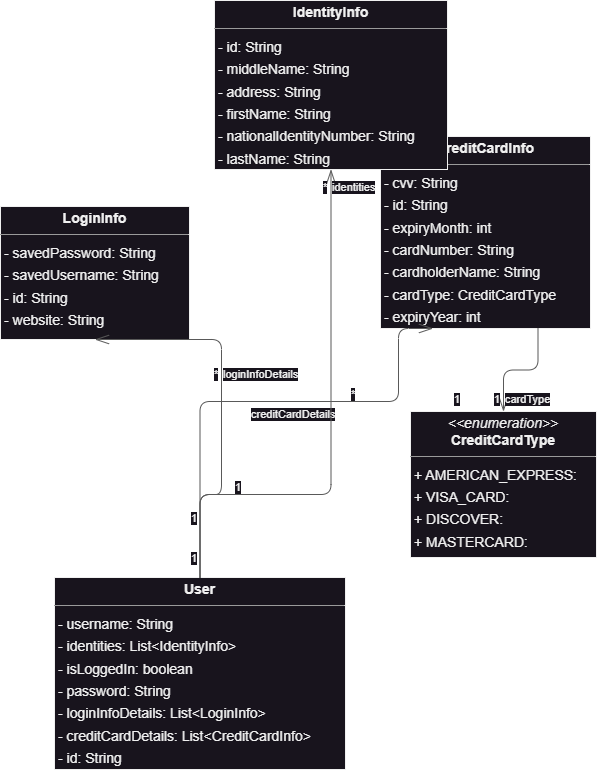

The diagram above was exported from draw.io. Its source (the exported page's mxGraphModel, read from the mxfile embedded in the PNG):
<mxGraphModel dx="1181" dy="898" grid="1" gridSize="10" guides="1" tooltips="1" connect="1" arrows="1" fold="1" page="0" pageScale="1" pageWidth="850" pageHeight="1100" background="none" math="0" shadow="0">
  <root>
    <mxCell id="0" />
    <mxCell id="1" parent="0" />
    <mxCell id="node1" value="&lt;p style=&quot;margin:0px;margin-top:4px;text-align:center;&quot;&gt;&lt;b&gt;CreditCardInfo&lt;/b&gt;&lt;/p&gt;&lt;hr size=&quot;1&quot;/&gt;&lt;p style=&quot;margin:0 0 0 4px;line-height:1.6;&quot;&gt;- cvv: String&lt;br/&gt;- id: String&lt;br/&gt;- expiryMonth: int&lt;br/&gt;- cardNumber: String&lt;br/&gt;- cardholderName: String&lt;br/&gt;- cardType: CreditCardType&lt;br/&gt;- expiryYear: int&lt;/p&gt;" style="verticalAlign=top;align=left;overflow=fill;fontSize=14;fontFamily=Helvetica;html=1;rounded=0;shadow=0;comic=0;labelBackgroundColor=none;strokeWidth=1;" parent="1" vertex="1">
      <mxGeometry x="180" y="-100" width="210" height="192" as="geometry" />
    </mxCell>
    <mxCell id="node0" value="&lt;p style=&quot;margin:0px;margin-top:4px;text-align:center;&quot;&gt;&lt;i&gt;&amp;lt;&amp;lt;enumeration&amp;gt;&amp;gt;&lt;/i&gt;&lt;br/&gt;&lt;b&gt;CreditCardType&lt;/b&gt;&lt;/p&gt;&lt;hr size=&quot;1&quot;/&gt;&lt;p style=&quot;margin:0 0 0 4px;line-height:1.6;&quot;&gt;+ AMERICAN_EXPRESS: &lt;br/&gt;+ VISA_CARD: &lt;br/&gt;+ DISCOVER: &lt;br/&gt;+ MASTERCARD: &lt;br/&gt;- message: String&lt;/p&gt;" style="verticalAlign=top;align=left;overflow=fill;fontSize=14;fontFamily=Helvetica;html=1;rounded=0;shadow=0;comic=0;labelBackgroundColor=none;strokeWidth=1;" parent="1" vertex="1">
      <mxGeometry x="210" y="175" width="186" height="146" as="geometry" />
    </mxCell>
    <mxCell id="node3" value="&lt;p style=&quot;margin:0px;margin-top:4px;text-align:center;&quot;&gt;&lt;b&gt;IdentityInfo&lt;/b&gt;&lt;/p&gt;&lt;hr size=&quot;1&quot;/&gt;&lt;p style=&quot;margin:0 0 0 4px;line-height:1.6;&quot;&gt;- id: String&lt;br/&gt;- middleName: String&lt;br/&gt;- address: String&lt;br/&gt;- firstName: String&lt;br/&gt;- nationalIdentityNumber: String&lt;br/&gt;- lastName: String&lt;/p&gt;" style="verticalAlign=top;align=left;overflow=fill;fontSize=14;fontFamily=Helvetica;html=1;rounded=0;shadow=0;comic=0;labelBackgroundColor=none;strokeWidth=1;" parent="1" vertex="1">
      <mxGeometry x="14" y="-236" width="233" height="169" as="geometry" />
    </mxCell>
    <mxCell id="node4" value="&lt;p style=&quot;margin:0px;margin-top:4px;text-align:center;&quot;&gt;&lt;b&gt;LoginInfo&lt;/b&gt;&lt;/p&gt;&lt;hr size=&quot;1&quot;/&gt;&lt;p style=&quot;margin:0 0 0 4px;line-height:1.6;&quot;&gt;- savedPassword: String&lt;br/&gt;- savedUsername: String&lt;br/&gt;- id: String&lt;br/&gt;- website: String&lt;/p&gt;" style="verticalAlign=top;align=left;overflow=fill;fontSize=14;fontFamily=Helvetica;html=1;rounded=0;shadow=0;comic=0;labelBackgroundColor=none;strokeWidth=1;" parent="1" vertex="1">
      <mxGeometry x="-200" y="-30" width="189" height="133" as="geometry" />
    </mxCell>
    <mxCell id="node2" value="&lt;p style=&quot;margin:0px;margin-top:4px;text-align:center;&quot;&gt;&lt;b&gt;User&lt;/b&gt;&lt;/p&gt;&lt;hr size=&quot;1&quot;/&gt;&lt;p style=&quot;margin:0 0 0 4px;line-height:1.6;&quot;&gt;- username: String&lt;br/&gt;- identities: List&amp;lt;IdentityInfo&amp;gt;&lt;br/&gt;- isLoggedIn: boolean&lt;br/&gt;- password: String&lt;br/&gt;- loginInfoDetails: List&amp;lt;LoginInfo&amp;gt;&lt;br/&gt;- creditCardDetails: List&amp;lt;CreditCardInfo&amp;gt;&lt;br/&gt;- id: String&lt;/p&gt;" style="verticalAlign=top;align=left;overflow=fill;fontSize=14;fontFamily=Helvetica;html=1;rounded=0;shadow=0;comic=0;labelBackgroundColor=none;strokeWidth=1;" parent="1" vertex="1">
      <mxGeometry x="-146" y="341" width="291" height="192" as="geometry" />
    </mxCell>
    <mxCell id="edge3" value="" style="html=1;rounded=1;edgeStyle=orthogonalEdgeStyle;dashed=0;startArrow=diamondThinstartSize=12;endArrow=openThin;endSize=12;strokeColor=#595959;exitX=0.750;exitY=1.000;exitDx=0;exitDy=0;entryX=0.500;entryY=0.000;entryDx=0;entryDy=0;" parent="1" source="node1" target="node0" edge="1">
      <mxGeometry width="50" height="50" relative="1" as="geometry">
        <Array as="points" />
      </mxGeometry>
    </mxCell>
    <mxCell id="label18" value="1" style="edgeLabel;resizable=0;html=1;align=left;verticalAlign=top;strokeColor=default;" parent="edge3" vertex="1" connectable="0">
      <mxGeometry x="252" y="150" as="geometry" />
    </mxCell>
    <mxCell id="label22" value="1" style="edgeLabel;resizable=0;html=1;align=left;verticalAlign=top;strokeColor=default;" parent="edge3" vertex="1" connectable="0">
      <mxGeometry x="292" y="150" as="geometry" />
    </mxCell>
    <mxCell id="label23" value="cardType" style="edgeLabel;resizable=0;html=1;align=left;verticalAlign=top;strokeColor=default;" parent="edge3" vertex="1" connectable="0">
      <mxGeometry x="303" y="150" as="geometry" />
    </mxCell>
    <mxCell id="edge1" value="" style="html=1;rounded=1;edgeStyle=orthogonalEdgeStyle;dashed=0;startArrow=diamondThinstartSize=12;endArrow=openThin;endSize=12;strokeColor=#595959;exitX=0.500;exitY=0.000;exitDx=0;exitDy=0;entryX=0.250;entryY=1.000;entryDx=0;entryDy=0;" parent="1" source="node2" target="node1" edge="1">
      <mxGeometry width="50" height="50" relative="1" as="geometry">
        <Array as="points">
          <mxPoint y="165" />
          <mxPoint x="198" y="165" />
        </Array>
      </mxGeometry>
    </mxCell>
    <mxCell id="label6" value="1" style="edgeLabel;resizable=0;html=1;align=left;verticalAlign=top;strokeColor=default;" parent="edge1" vertex="1" connectable="0">
      <mxGeometry x="-11" y="309" as="geometry" />
    </mxCell>
    <mxCell id="label10" value="*" style="edgeLabel;resizable=0;html=1;align=left;verticalAlign=top;strokeColor=default;" parent="edge1" vertex="1" connectable="0">
      <mxGeometry x="149" y="145" as="geometry" />
    </mxCell>
    <mxCell id="label11" value="creditCardDetails" style="edgeLabel;resizable=0;html=1;align=left;verticalAlign=top;strokeColor=default;" parent="edge1" vertex="1" connectable="0">
      <mxGeometry x="49" y="165" as="geometry" />
    </mxCell>
    <mxCell id="edge0" value="" style="html=1;rounded=1;edgeStyle=orthogonalEdgeStyle;dashed=0;startArrow=diamondThinstartSize=12;endArrow=openThin;endSize=12;strokeColor=#595959;exitX=0.500;exitY=0.000;exitDx=0;exitDy=0;entryX=0.500;entryY=1.000;entryDx=0;entryDy=0;" parent="1" source="node2" target="node3" edge="1">
      <mxGeometry width="50" height="50" relative="1" as="geometry">
        <Array as="points">
          <mxPoint y="258" />
          <mxPoint x="130" y="258" />
        </Array>
      </mxGeometry>
    </mxCell>
    <mxCell id="label0" value="1" style="edgeLabel;resizable=0;html=1;align=left;verticalAlign=top;strokeColor=default;" parent="edge0" vertex="1" connectable="0">
      <mxGeometry x="33" y="238" as="geometry" />
    </mxCell>
    <mxCell id="label4" value="*" style="edgeLabel;resizable=0;html=1;align=left;verticalAlign=top;strokeColor=default;" parent="edge0" vertex="1" connectable="0">
      <mxGeometry x="121" y="-62" as="geometry" />
    </mxCell>
    <mxCell id="label5" value="identities" style="edgeLabel;resizable=0;html=1;align=left;verticalAlign=top;strokeColor=default;" parent="edge0" vertex="1" connectable="0">
      <mxGeometry x="130" y="-62" as="geometry" />
    </mxCell>
    <mxCell id="edge2" value="" style="html=1;rounded=1;edgeStyle=orthogonalEdgeStyle;dashed=0;startArrow=diamondThinstartSize=12;endArrow=openThin;endSize=12;strokeColor=#595959;exitX=0.500;exitY=0.000;exitDx=0;exitDy=0;entryX=0.500;entryY=1.000;entryDx=0;entryDy=0;" parent="1" source="node2" target="node4" edge="1">
      <mxGeometry width="50" height="50" relative="1" as="geometry">
        <Array as="points">
          <mxPoint y="258" />
          <mxPoint x="21" y="258" />
        </Array>
      </mxGeometry>
    </mxCell>
    <mxCell id="label12" value="1" style="edgeLabel;resizable=0;html=1;align=left;verticalAlign=top;strokeColor=default;" parent="edge2" vertex="1" connectable="0">
      <mxGeometry x="-11" y="269" as="geometry" />
    </mxCell>
    <mxCell id="label16" value="*" style="edgeLabel;resizable=0;html=1;align=left;verticalAlign=top;strokeColor=default;" parent="edge2" vertex="1" connectable="0">
      <mxGeometry x="12" y="125" as="geometry" />
    </mxCell>
    <mxCell id="label17" value="loginInfoDetails" style="edgeLabel;resizable=0;html=1;align=left;verticalAlign=top;strokeColor=default;" parent="edge2" vertex="1" connectable="0">
      <mxGeometry x="21" y="125" as="geometry" />
    </mxCell>
  </root>
</mxGraphModel>